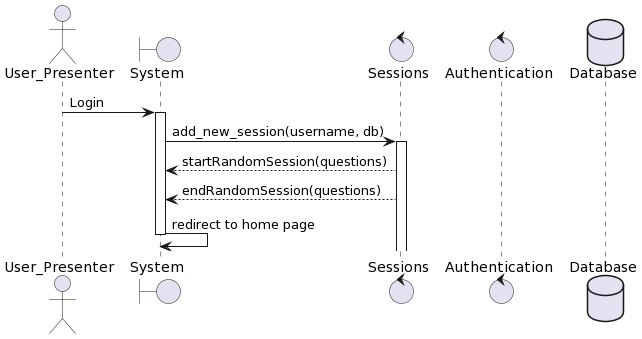

The diagram above was rendered by PlantUML. Its source (embedded in the PNG):
@startuml
actor User_Presenter
boundary "System" as system
control "Sessions" as sessions
control "Authentication" as auth
database "Database" as db
User_Presenter -> system: Login
activate system
system -> sessions: add_new_session(username, db)
activate sessions
sessions --> system: startRandomSession(questions)
sessions --> system: endRandomSession(questions)
system -> system: redirect to home page
deactivate system
@enduml